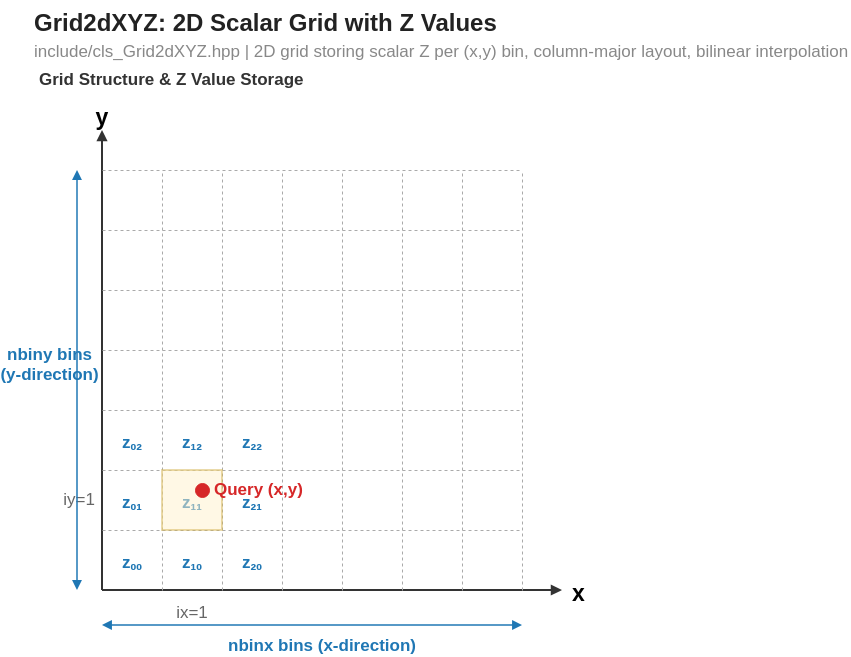

The diagram above was exported from draw.io. Its source (the exported page's mxGraphModel, read from the mxfile embedded in the PNG):
<mxGraphModel dx="3442" dy="1084" grid="1" gridSize="10" guides="1" tooltips="1" connect="1" arrows="1" fold="1" page="1" pageScale="1" pageWidth="1700" pageHeight="900" math="0" shadow="0">
  <root>
    <mxCell id="0" />
    <mxCell id="1" parent="0" />
    <mxCell id="title" value="Grid2dXYZ: 2D Scalar Grid with Z Values" style="text;html=0;strokeColor=none;fillColor=none;align=left;verticalAlign=middle;fontStyle=1;fontSize=24;fontColor=#222222;" parent="1" vertex="1">
      <mxGeometry x="10" y="10" width="700" height="40" as="geometry" />
    </mxCell>
    <mxCell id="subtitle" value="include/cls_Grid2dXYZ.hpp  |  2D grid storing scalar Z per (x,y) bin, column-major layout, bilinear interpolation" style="text;html=0;strokeColor=none;fillColor=none;align=left;verticalAlign=middle;fontColor=#888888;fontSize=17;" parent="1" vertex="1">
      <mxGeometry x="10" y="48" width="730" height="22" as="geometry" />
    </mxCell>
    <mxCell id="diag_title" value="Grid Structure &amp; Z Value Storage" style="text;html=0;strokeColor=none;fillColor=none;align=left;verticalAlign=middle;fontStyle=1;fontSize=17;fontColor=#333333;" parent="1" vertex="1">
      <mxGeometry x="15" y="75" width="350" height="25" as="geometry" />
    </mxCell>
    <mxCell id="yaxis" value="" style="endArrow=block;html=1;strokeColor=#333333;strokeWidth=2;endFill=1;fontSize=17;" parent="1" edge="1">
      <mxGeometry relative="1" as="geometry">
        <mxPoint x="80" y="600" as="sourcePoint" />
        <mxPoint x="80" y="140" as="targetPoint" />
      </mxGeometry>
    </mxCell>
    <mxCell id="ylabel" value="y" style="text;html=0;strokeColor=none;fillColor=none;align=center;verticalAlign=bottom;fontStyle=1;fontSize=23;" parent="1" vertex="1">
      <mxGeometry x="65" y="120" width="30" height="20" as="geometry" />
    </mxCell>
    <mxCell id="xaxis" value="" style="endArrow=block;html=1;strokeColor=#333333;strokeWidth=2;endFill=1;fontSize=17;" parent="1" edge="1">
      <mxGeometry relative="1" as="geometry">
        <mxPoint x="80" y="600" as="sourcePoint" />
        <mxPoint x="540" y="600" as="targetPoint" />
      </mxGeometry>
    </mxCell>
    <mxCell id="xlabel" value="x" style="text;html=0;strokeColor=none;fillColor=none;align=left;verticalAlign=middle;fontStyle=1;fontSize=23;" parent="1" vertex="1">
      <mxGeometry x="548" y="590" width="30" height="20" as="geometry" />
    </mxCell>
    <mxCell id="grid_v1" value="" style="endArrow=none;html=1;strokeColor=#aaaaaa;strokeWidth=1;dashed=1;fontSize=17;" parent="1" edge="1">
      <mxGeometry relative="1" as="geometry">
        <mxPoint x="140" y="600" as="sourcePoint" />
        <mxPoint x="140" y="180" as="targetPoint" />
      </mxGeometry>
    </mxCell>
    <mxCell id="grid_v2" value="" style="endArrow=none;html=1;strokeColor=#aaaaaa;strokeWidth=1;dashed=1;fontSize=17;" parent="1" edge="1">
      <mxGeometry relative="1" as="geometry">
        <mxPoint x="200" y="600" as="sourcePoint" />
        <mxPoint x="200" y="180" as="targetPoint" />
      </mxGeometry>
    </mxCell>
    <mxCell id="grid_v3" value="" style="endArrow=none;html=1;strokeColor=#aaaaaa;strokeWidth=1;dashed=1;fontSize=17;" parent="1" edge="1">
      <mxGeometry relative="1" as="geometry">
        <mxPoint x="260" y="600" as="sourcePoint" />
        <mxPoint x="260" y="180" as="targetPoint" />
      </mxGeometry>
    </mxCell>
    <mxCell id="grid_v4" value="" style="endArrow=none;html=1;strokeColor=#aaaaaa;strokeWidth=1;dashed=1;fontSize=17;" parent="1" edge="1">
      <mxGeometry relative="1" as="geometry">
        <mxPoint x="320" y="600" as="sourcePoint" />
        <mxPoint x="320" y="180" as="targetPoint" />
      </mxGeometry>
    </mxCell>
    <mxCell id="grid_v5" value="" style="endArrow=none;html=1;strokeColor=#aaaaaa;strokeWidth=1;dashed=1;fontSize=17;" parent="1" edge="1">
      <mxGeometry relative="1" as="geometry">
        <mxPoint x="380" y="600" as="sourcePoint" />
        <mxPoint x="380" y="180" as="targetPoint" />
      </mxGeometry>
    </mxCell>
    <mxCell id="grid_v6" value="" style="endArrow=none;html=1;strokeColor=#aaaaaa;strokeWidth=1;dashed=1;fontSize=17;" parent="1" edge="1">
      <mxGeometry relative="1" as="geometry">
        <mxPoint x="440" y="600" as="sourcePoint" />
        <mxPoint x="440" y="180" as="targetPoint" />
      </mxGeometry>
    </mxCell>
    <mxCell id="grid_v7" value="" style="endArrow=none;html=1;strokeColor=#aaaaaa;strokeWidth=1;dashed=1;fontSize=17;" parent="1" edge="1">
      <mxGeometry relative="1" as="geometry">
        <mxPoint x="500" y="600" as="sourcePoint" />
        <mxPoint x="500" y="180" as="targetPoint" />
      </mxGeometry>
    </mxCell>
    <mxCell id="grid_h1" value="" style="endArrow=none;html=1;strokeColor=#aaaaaa;strokeWidth=1;dashed=1;fontSize=17;" parent="1" edge="1">
      <mxGeometry relative="1" as="geometry">
        <mxPoint x="80" y="540" as="sourcePoint" />
        <mxPoint x="500" y="540" as="targetPoint" />
      </mxGeometry>
    </mxCell>
    <mxCell id="grid_h2" value="" style="endArrow=none;html=1;strokeColor=#aaaaaa;strokeWidth=1;dashed=1;fontSize=17;" parent="1" edge="1">
      <mxGeometry relative="1" as="geometry">
        <mxPoint x="80" y="480" as="sourcePoint" />
        <mxPoint x="500" y="480" as="targetPoint" />
      </mxGeometry>
    </mxCell>
    <mxCell id="grid_h3" value="" style="endArrow=none;html=1;strokeColor=#aaaaaa;strokeWidth=1;dashed=1;fontSize=17;" parent="1" edge="1">
      <mxGeometry relative="1" as="geometry">
        <mxPoint x="80" y="420" as="sourcePoint" />
        <mxPoint x="500" y="420" as="targetPoint" />
      </mxGeometry>
    </mxCell>
    <mxCell id="grid_h4" value="" style="endArrow=none;html=1;strokeColor=#aaaaaa;strokeWidth=1;dashed=1;fontSize=17;" parent="1" edge="1">
      <mxGeometry relative="1" as="geometry">
        <mxPoint x="80" y="360" as="sourcePoint" />
        <mxPoint x="500" y="360" as="targetPoint" />
      </mxGeometry>
    </mxCell>
    <mxCell id="grid_h5" value="" style="endArrow=none;html=1;strokeColor=#aaaaaa;strokeWidth=1;dashed=1;fontSize=17;" parent="1" edge="1">
      <mxGeometry relative="1" as="geometry">
        <mxPoint x="80" y="300" as="sourcePoint" />
        <mxPoint x="500" y="300" as="targetPoint" />
      </mxGeometry>
    </mxCell>
    <mxCell id="grid_h6" value="" style="endArrow=none;html=1;strokeColor=#aaaaaa;strokeWidth=1;dashed=1;fontSize=17;" parent="1" edge="1">
      <mxGeometry relative="1" as="geometry">
        <mxPoint x="80" y="240" as="sourcePoint" />
        <mxPoint x="500" y="240" as="targetPoint" />
      </mxGeometry>
    </mxCell>
    <mxCell id="grid_h7" value="" style="endArrow=none;html=1;strokeColor=#aaaaaa;strokeWidth=1;dashed=1;fontSize=17;" parent="1" edge="1">
      <mxGeometry relative="1" as="geometry">
        <mxPoint x="80" y="180" as="sourcePoint" />
        <mxPoint x="500" y="180" as="targetPoint" />
      </mxGeometry>
    </mxCell>
    <mxCell id="z_val_00" value="z₀₀" style="text;html=0;strokeColor=none;fillColor=none;align=center;verticalAlign=middle;fontSize=17;fontColor=#1f77b4;fontStyle=1;" parent="1" vertex="1">
      <mxGeometry x="95" y="560" width="30" height="20" as="geometry" />
    </mxCell>
    <mxCell id="z_val_10" value="z₁₀" style="text;html=0;strokeColor=none;fillColor=none;align=center;verticalAlign=middle;fontSize=17;fontColor=#1f77b4;fontStyle=1;" parent="1" vertex="1">
      <mxGeometry x="155" y="560" width="30" height="20" as="geometry" />
    </mxCell>
    <mxCell id="z_val_20" value="z₂₀" style="text;html=0;strokeColor=none;fillColor=none;align=center;verticalAlign=middle;fontSize=17;fontColor=#1f77b4;fontStyle=1;" parent="1" vertex="1">
      <mxGeometry x="215" y="560" width="30" height="20" as="geometry" />
    </mxCell>
    <mxCell id="z_val_01" value="z₀₁" style="text;html=0;strokeColor=none;fillColor=none;align=center;verticalAlign=middle;fontSize=17;fontColor=#1f77b4;fontStyle=1;" parent="1" vertex="1">
      <mxGeometry x="95" y="500" width="30" height="20" as="geometry" />
    </mxCell>
    <mxCell id="z_val_11" value="z₁₁" style="text;html=0;strokeColor=none;fillColor=none;align=center;verticalAlign=middle;fontSize=17;fontColor=#1f77b4;fontStyle=1;" parent="1" vertex="1">
      <mxGeometry x="155" y="500" width="30" height="20" as="geometry" />
    </mxCell>
    <mxCell id="z_val_21" value="z₂₁" style="text;html=0;strokeColor=none;fillColor=none;align=center;verticalAlign=middle;fontSize=17;fontColor=#1f77b4;fontStyle=1;" parent="1" vertex="1">
      <mxGeometry x="215" y="500" width="30" height="20" as="geometry" />
    </mxCell>
    <mxCell id="z_val_02" value="z₀₂" style="text;html=0;strokeColor=none;fillColor=none;align=center;verticalAlign=middle;fontSize=17;fontColor=#1f77b4;fontStyle=1;" parent="1" vertex="1">
      <mxGeometry x="95" y="440" width="30" height="20" as="geometry" />
    </mxCell>
    <mxCell id="z_val_12" value="z₁₂" style="text;html=0;strokeColor=none;fillColor=none;align=center;verticalAlign=middle;fontSize=17;fontColor=#1f77b4;fontStyle=1;" parent="1" vertex="1">
      <mxGeometry x="155" y="440" width="30" height="20" as="geometry" />
    </mxCell>
    <mxCell id="z_val_22" value="z₂₂" style="text;html=0;strokeColor=none;fillColor=none;align=center;verticalAlign=middle;fontSize=17;fontColor=#1f77b4;fontStyle=1;" parent="1" vertex="1">
      <mxGeometry x="215" y="440" width="30" height="20" as="geometry" />
    </mxCell>
    <mxCell id="bin_highlight" value="" style="rounded=0;whiteSpace=wrap;html=1;fillColor=#fff2cc;strokeColor=#d6b656;strokeWidth=2;opacity=50;fontSize=17;" parent="1" vertex="1">
      <mxGeometry x="140" y="480" width="60" height="60" as="geometry" />
    </mxCell>
    <mxCell id="query_point" value="" style="ellipse;whiteSpace=wrap;html=1;fillColor=#d62728;strokeColor=#d62728;aspect=fixed;fontSize=17;" parent="1" vertex="1">
      <mxGeometry x="173" y="493" width="14" height="14" as="geometry" />
    </mxCell>
    <mxCell id="query_label" value="Query (x,y)" style="text;html=0;strokeColor=none;fillColor=none;align=left;verticalAlign=middle;fontSize=17;fontColor=#d62728;fontStyle=1;" parent="1" vertex="1">
      <mxGeometry x="190" y="488" width="80" height="18" as="geometry" />
    </mxCell>
    <mxCell id="ix_label" value="ix=1" style="text;html=0;strokeColor=none;fillColor=none;align=center;verticalAlign=top;fontSize=17;fontColor=#666666;" parent="1" vertex="1">
      <mxGeometry x="155" y="605" width="30" height="15" as="geometry" />
    </mxCell>
    <mxCell id="iy_label" value="iy=1" style="text;html=0;strokeColor=none;fillColor=none;align=right;verticalAlign=middle;fontSize=17;fontColor=#666666;" parent="1" vertex="1">
      <mxGeometry x="40" y="500" width="35" height="15" as="geometry" />
    </mxCell>
    <mxCell id="nbinx_arrow" value="" style="endArrow=block;startArrow=block;html=1;strokeColor=#1f77b4;strokeWidth=1.5;endFill=1;startFill=1;fontSize=17;" parent="1" edge="1">
      <mxGeometry relative="1" as="geometry">
        <mxPoint x="80" y="635" as="sourcePoint" />
        <mxPoint x="500" y="635" as="targetPoint" />
      </mxGeometry>
    </mxCell>
    <mxCell id="nbinx_label" value="nbinx bins (x-direction)" style="text;html=0;strokeColor=none;fillColor=none;align=center;verticalAlign=top;fontSize=17;fontColor=#1f77b4;fontStyle=1;" parent="1" vertex="1">
      <mxGeometry x="230" y="638" width="140" height="18" as="geometry" />
    </mxCell>
    <mxCell id="nbiny_arrow" value="" style="endArrow=block;startArrow=block;html=1;strokeColor=#1f77b4;strokeWidth=1.5;endFill=1;startFill=1;fontSize=17;" parent="1" edge="1">
      <mxGeometry relative="1" as="geometry">
        <mxPoint x="55" y="600" as="sourcePoint" />
        <mxPoint x="55" y="180" as="targetPoint" />
      </mxGeometry>
    </mxCell>
    <mxCell id="nbiny_label" value="nbiny bins&#10;(y-direction)" style="text;html=0;strokeColor=none;fillColor=none;align=center;verticalAlign=middle;fontSize=17;fontColor=#1f77b4;fontStyle=1;" parent="1" vertex="1">
      <mxGeometry x="5" y="355" width="45" height="35" as="geometry" />
    </mxCell>
  </root>
</mxGraphModel>